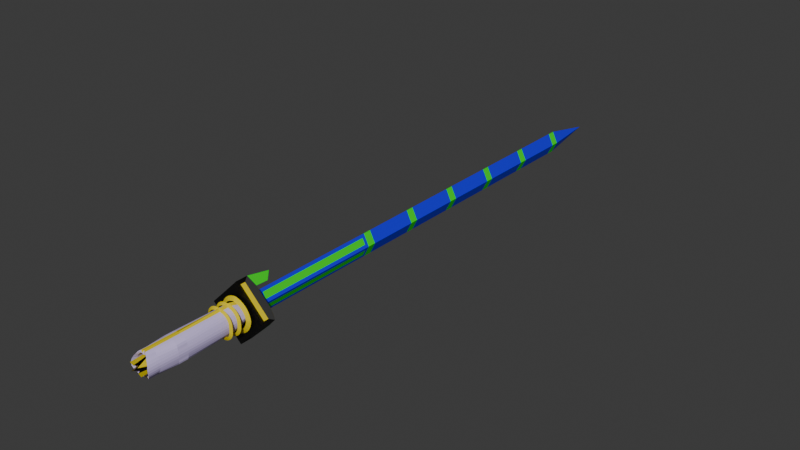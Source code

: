 # Source: lan_sword_v3.blend  (saved by Blender 4.3.34; exported with 4.5.12 LTS)
import bpy
from mathutils import Matrix  # noqa: F401  (used for matrix-valued properties, if any)

bpy.ops.wm.read_factory_settings(use_empty=True)
scene = bpy.context.scene
scene.name = 'c_claidheamohmor'

# ---- collections
col_collection = bpy.data.collections.new('Collection'); scene.collection.children.link(col_collection)
col_lan_sword_v3 = bpy.data.collections.new('lan_sword_v3'); scene.collection.children.link(col_lan_sword_v3)

# ---- materials (node trees are filled in below, after node groups)
mat_painted_wood_01 = bpy.data.materials.new('painted_wood_01')
mat_painted_wood_01.use_transparent_shadow = False
mat_painted_wood_01.diffuse_color = (0.6411, 0.5428, 0.8878, 1.0)
mat_blue = bpy.data.materials.new('blue')
mat_blue.use_transparent_shadow = False
mat_c_frying_pan_gold = bpy.data.materials.new('c_frying_pan_gold')
mat_c_frying_pan_gold.use_transparent_shadow = False
mat_black = bpy.data.materials.new('black')
mat_crystal_ball_glass = bpy.data.materials.new('crystal_ball_glass')
mat_crystal_ball_glass.use_transparent_shadow = False

# ---- material node trees
mat_blue.use_nodes = True; mat_blue.node_tree.nodes.clear()
_N = mat_blue.node_tree.nodes; _L = mat_blue.node_tree.links
n0 = _N.new('ShaderNodeBsdfPrincipled'); n0.name = 'Principled BSDF'; n0.location = (10, 300)
n0.inputs[0].default_value = (0.01191, 0.006285, 0.8001, 1.0)
n1 = _N.new('ShaderNodeOutputMaterial'); n1.name = 'Material Output'; n1.location = (300, 300)
_L.new(n0.outputs[0], n1.inputs[0])
n1.is_active_output = True
mat_c_frying_pan_gold.use_nodes = True; mat_c_frying_pan_gold.node_tree.nodes.clear()
_N = mat_c_frying_pan_gold.node_tree.nodes; _L = mat_c_frying_pan_gold.node_tree.links
n0 = _N.new('ShaderNodeBsdfPrincipled'); n0.name = 'Principled BSDF'; n0.location = (10, 300)
n0.inputs[0].default_value = (0.8004, 0.6354, 0.0, 1.0)
n1 = _N.new('ShaderNodeOutputMaterial'); n1.name = 'Material Output'; n1.location = (300, 300)
_L.new(n0.outputs[0], n1.inputs[0])
n1.is_active_output = True
mat_black.use_nodes = True; mat_black.node_tree.nodes.clear()
_N = mat_black.node_tree.nodes; _L = mat_black.node_tree.links
n0 = _N.new('ShaderNodeBsdfPrincipled'); n0.name = 'Principled BSDF'; n0.location = (10, 300)
n0.inputs[0].default_value = (0.0, 0.0, 0.0, 1.0)
n1 = _N.new('ShaderNodeOutputMaterial'); n1.name = 'Material Output'; n1.location = (300, 300)
_L.new(n0.outputs[0], n1.inputs[0])
n1.is_active_output = True
mat_crystal_ball_glass.use_nodes = True; mat_crystal_ball_glass.node_tree.nodes.clear()
_N = mat_crystal_ball_glass.node_tree.nodes; _L = mat_crystal_ball_glass.node_tree.links
n0 = _N.new('ShaderNodeBsdfPrincipled'); n0.name = 'Principled BSDF'; n0.location = (10, 300)
n0.inputs[0].default_value = (0.00152, 0.8005, 0.002361, 1.0)
n1 = _N.new('ShaderNodeOutputMaterial'); n1.name = 'Material Output'; n1.location = (300, 300)
_L.new(n0.outputs[0], n1.inputs[0])
n1.is_active_output = True

# ---- world
world_world = bpy.data.worlds.new('World'); scene.world = world_world
world_world.use_nodes = True; world_world.node_tree.nodes.clear()
_N = world_world.node_tree.nodes; _L = world_world.node_tree.links
n0 = _N.new('ShaderNodeOutputWorld'); n0.name = 'World Output'; n0.location = (300, 300)
n1 = _N.new('ShaderNodeBackground'); n1.name = 'Background'; n1.location = (10, 300)
n1.inputs[0].default_value = (0.05088, 0.05088, 0.05088, 1.0)
_L.new(n1.outputs[0], n0.inputs[0])
n0.is_active_output = True
world_world.color = (0.05088, 0.05088, 0.05088)
world_world.use_sun_shadow = False
world_world.sun_shadow_jitter_overblur = 0.0

# ---- meshes
me_red = bpy.data.meshes.new('red')
me_red.from_pydata([(0.6681, 57.84, 0.0), (0.0, 57.84, 1.336), (0.0, 56.84, 1.336), (0.0, 2.925, 1.63), (0.0, -2.925, 1.43), (0.279, 2.925, 1.403), (0.279, -2.925, 1.403), (0.4472, 2.925, 1.321), (0.5472, -2.925, 1.321), (0.5945, 2.925, 1.189), (0.7945, -2.925, 1.189), (0.7112, 2.925, 1.011), (1.011, -2.925, 1.011), (0.889, 2.925, 0.7945), (1.089, -2.925, 0.7945), (1.021, 2.925, 0.5472), (1.121, -2.925, 0.5472), (1.103, 2.925, 0.279), (1.173, -2.925, 0.279), (1.13, 2.925, 1.279e-07), (1.2, -2.925, 0.0), (1.13, 3.125, 0.0), (1.103, 3.125, 0.279), (1.021, 3.125, 0.5472), (0.889, 3.125, 0.7945), (0.7112, 3.125, 1.011), (0.5945, 3.125, 1.189), (0.4472, 3.125, 1.321), (0.279, 3.125, 1.403), (0.0, 3.125, 1.63), (0.0, -6.025, 1.43), (0.279, -6.025, 1.403), (0.4472, -6.025, 1.321), (0.5945, -6.025, 1.189), (0.7112, -6.025, 1.011), (0.889, -6.025, 0.7945), (1.021, -6.025, 0.5472), (1.103, -6.025, 0.279), (1.13, -6.025, -1.279e-07), (1.2, -4.025, 0.0), (1.173, -4.025, 0.279), (1.121, -4.025, 0.5472), (1.089, -4.025, 0.7945), (1.011, -4.025, 1.011), (0.7945, -4.025, 1.189), (0.5472, -4.025, 1.321), (0.279, -4.025, 1.403), (0.0, -4.025, 1.43), (0.0, -6.725, 1.43), (0.279, -6.825, 1.403), (0.4472, -6.925, 1.321), (0.5945, -7.025, 1.189), (0.7112, -7.125, 1.011), (0.889, -7.225, 0.7945), (1.021, -7.325, 0.5472), (1.103, -7.425, 0.279), (1.13, -7.425, -1.279e-07), (0.5958, -8.892, 0.4536), (0.3019, -7.825, 0.2825), (0.6917, -7.825, 0.4886), (0.0, -6.025, 0.8474), (0.4608, -6.025, 0.733), (0.5488, -6.025, 0.6905), (0.6257, -6.025, 0.6214), (0.6867, -6.025, 0.5285), (0.7797, -6.025, 0.4152), (0.8487, -6.025, 0.286), (0.8913, -6.025, 0.1458), (0.9056, -6.025, -1.237e-07), (0.0, -7.025, 0.0), (0.1483, -5.925, 1.109), (0.3646, -5.925, 1.087), (0.4951, -5.925, 1.024), (0.6092, -5.925, 0.9217), (0.6996, -5.925, 0.7839), (0.8375, -5.925, 0.6159), (0.94, -5.925, 0.4242), (1.003, -5.925, 0.2163), (1.024, -5.925, 0.0), (0.0, -6.825, 1.03), (0.1483, -6.825, 1.109), (0.3646, -6.825, 1.087), (0.4951, -6.825, 1.024), (0.6092, -6.825, 0.9217), (0.6996, -6.825, 0.7839), (0.8375, -6.825, 0.6159), (0.94, -6.825, 0.4242), (1.003, -6.825, 0.2163), (1.024, -6.825, -1.361e-07), (0.6681, 56.84, 0.0), (0.6681, 49.84, 0.0), (0.0, 49.84, 1.336), (0.0, 50.84, 1.336), (0.6681, 50.84, 0.0), (0.6681, 43.84, 0.0), (0.0, 43.84, 1.336), (0.0, 42.84, 1.336), (0.6681, 42.84, 0.0), (0.6681, 35.84, 0.0), (0.0, 35.84, 1.336), (0.0, 36.84, 1.336), (0.6681, 36.84, 0.0), (0.6681, 29.84, 0.0), (0.0, 29.84, 1.336), (0.0, 28.84, 1.336), (0.6681, 28.84, 0.0), (0.6681, 22.84, 0.0), (0.0, 22.84, 1.336), (0.0, 5.154, 1.254), (2.384e-07, 5.536, 0.0), (-2.384e-07, 4.164, 0.0), (3.445, 4.164, 0.0), (0.0, 4.164, 3.445), (3.445, 5.536, 0.0), (0.0, 5.536, 3.445), (2.986, 4.567, 0.111), (0.111, 5.133, 2.986), (2.986, 5.133, 0.111), (1.13, 4.225, 0.0), (0.111, 4.567, 2.986), (1.103, 4.225, 0.0), (1.021, 4.225, 0.2472), (0.889, 4.225, 0.4945), (0.7112, 4.225, 0.7112), (0.5945, 4.225, 0.889), (0.4472, 4.225, 1.021), (0.279, 4.225, 1.103), (0.0, 4.225, 1.33), (1.975, 3.9, 0.0), (1.541, 3.649, 0.0), (1.541, 4.151, 0.0), (1.934, 3.9, 0.2599), (1.508, 3.649, 0.1752), (1.508, 4.151, 0.1752), (1.813, 3.9, 0.6597), (1.412, 3.649, 0.4935), (1.412, 4.151, 0.4935), (1.616, 3.9, 1.028), (1.255, 3.649, 0.7868), (1.255, 4.151, 0.7868), (1.351, 3.9, 1.351), (1.044, 3.649, 1.044), (1.044, 4.151, 1.044), (1.028, 3.9, 1.616), (0.7868, 3.649, 1.255), (0.7868, 4.151, 1.255), (0.6597, 3.9, 1.813), (0.4935, 3.649, 1.412), (0.4935, 4.151, 1.412), (0.2599, 3.9, 1.934), (0.1752, 3.649, 1.508), (0.1752, 4.151, 1.508), (0.0, 3.9, 1.975), (0.0, 3.649, 1.541), (0.0, 4.151, 1.541), (0.402, 3.082, 1.37), (0.402, 2.718, 1.37), (0.4635, 2.9, 1.679), (0.633, 3.082, 1.3), (0.633, 2.718, 1.3), (0.7537, 2.9, 1.591), (0.846, 3.082, 1.186), (0.846, 2.718, 1.186), (1.021, 2.9, 1.448), (1.033, 3.082, 1.033), (1.033, 2.718, 1.033), (1.255, 2.9, 1.255), (1.186, 3.082, 0.846), (1.186, 2.718, 0.846), (1.448, 2.9, 1.021), (1.3, 3.082, 0.633), (1.3, 2.718, 0.633), (1.591, 2.9, 0.7537), (1.37, 3.082, 0.402), (1.37, 2.718, 0.402), (1.679, 2.9, 0.4635), (1.393, 3.082, 0.0), (1.393, 2.718, 0.0), (1.709, 2.9, 0.0), (0.0, 1.9, 1.669), (0.0, 1.731, 1.376), (0.0, 2.069, 1.376), (1.669, 1.9, 0.0), (1.376, 1.731, 0.0), (1.376, 2.069, 0.0), (1.641, 1.9, 0.5132), (1.354, 1.731, 0.4561), (1.354, 2.069, 0.4561), (1.56, 1.9, 0.7826), (1.289, 1.731, 0.6706), (1.289, 2.069, 0.6706), (1.427, 1.9, 1.031), (1.184, 1.731, 0.8682), (1.184, 2.069, 0.8682), (1.248, 1.9, 1.248), (1.041, 1.731, 1.041), (1.041, 2.069, 1.041), (1.031, 1.9, 1.427), (0.8682, 1.731, 1.184), (0.8682, 2.069, 1.184), (0.7826, 1.9, 1.56), (0.6706, 1.731, 1.289), (0.6706, 2.069, 1.289), (0.5132, 1.9, 1.641), (0.4561, 1.731, 1.354), (0.4561, 2.069, 1.354), (0.0, 3.082, 1.393), (0.0, 2.718, 1.393), (0.0, 2.9, 1.709), (1.722, 5.836, 0.0), (0.0, 5.836, 1.722), (1.722, 5.836, 1.722), (2.583, 6.136, 0.0), (0.0, 6.136, 2.583), (2.583, 5.836, 0.8611), (0.8611, 5.536, 0.0), (1.788e-07, 5.536, 0.8611), (0.8611, 5.836, 2.583), (0.8611, 5.836, 0.8611), (0.8611, 5.836, 0.0), (0.0, 5.336, 1.722), (0.8611, 5.336, 0.8611), (0.8611, 5.336, 0.0), (0.0, 5.336, 1.336), (0.6681, 5.336, 0.0), (0.0, 6.836, 1.336), (0.6681, 6.836, 0.0), (0.0, 21.84, 1.336), (0.6681, 21.84, 0.0), (0.0, 64.34, 0.0), (0.0, -6.025, 0.0), (0.1592, 7.194, 1.016), (0.5071, 7.194, 0.3197), (0.1592, 21.48, 1.016), (0.5071, 21.48, 0.3197), (0.0, 8.292, 2.861), (0.0, 7.578, 2.098), (0.7898, 7.337, 2.453)], [(110, 109), (215, 209), (216, 210), (109, 215), (109, 216), (217, 214), (230, 69), (68, 230), (60, 230)], [(102, 98, 99, 103), (98, 101, 100, 99), (89, 0, 1, 2), (94, 90, 91, 95), (105, 102, 103, 104), (3, 4, 6, 5), (5, 6, 8, 7), (7, 8, 10, 9), (9, 10, 12, 11), (11, 12, 14, 13), (13, 14, 16, 15), (15, 16, 18, 17), (17, 18, 20, 19), (28, 27, 125, 126), (13, 15, 23, 24), (11, 13, 24, 25), (7, 9, 26, 27), (15, 17, 22, 23), (9, 11, 25, 26), (5, 7, 27, 28), (44, 45, 32, 33), (17, 19, 21, 22), (43, 44, 33, 34), (40, 41, 36, 37), (39, 40, 37, 38), (41, 42, 35, 36), (46, 47, 30, 31), (45, 46, 31, 32), (42, 43, 34, 35), (14, 12, 43, 42), (18, 16, 41, 40), (8, 6, 46, 45), (12, 10, 44, 43), (16, 14, 42, 41), (6, 4, 47, 46), (20, 18, 40, 39), (10, 8, 45, 44), (37, 36, 54, 55), (36, 35, 53, 54), (34, 33, 51, 52), (31, 30, 48, 49), (32, 31, 49, 50), (33, 32, 50, 51), (35, 34, 52, 53), (38, 37, 55, 56), (66, 65, 59), (61, 60, 58, 59), (67, 66, 59), (68, 67, 59, 58), (62, 61, 59), (64, 63, 59), (36, 66, 67, 37), (35, 65, 66, 36), (33, 63, 64, 34), (30, 60, 61, 31), (31, 61, 62, 32), (32, 62, 63, 33), (34, 64, 65, 35), (37, 67, 68, 38), (65, 64, 59), (62, 63, 73, 72), (61, 62, 72, 71), (67, 68, 78, 77), (63, 64, 74, 73), (60, 61, 71, 70), (65, 66, 76, 75), (64, 65, 75, 74), (66, 67, 77, 76), (72, 73, 83, 82), (71, 72, 82, 81), (77, 78, 88, 87), (73, 74, 84, 83), (70, 71, 81, 80), (75, 76, 86, 85), (74, 75, 85, 84), (76, 77, 87, 86), (63, 62, 59), (49, 48, 80), (79, 80, 48), (80, 81, 49), (49, 81, 50), (81, 82, 50), (50, 82, 51), (82, 83, 51), (51, 83, 52), (83, 84, 52), (52, 84, 53), (84, 85, 53), (53, 85, 54), (85, 86, 54), (54, 86, 55), (86, 87, 55), (55, 87, 88, 56), (106, 105, 104, 107), (97, 94, 95, 96), (93, 89, 2, 92), (101, 97, 96, 100), (228, 106, 107, 227), (90, 93, 92, 91), (3, 5, 28, 29), (117, 116, 119, 115), (116, 117, 113, 214, 211, 217, 114), (117, 115, 111, 113), (119, 116, 114, 112), (115, 119, 112, 111), (110, 111, 112), (24, 23, 121, 122), (25, 24, 122, 123), (26, 25, 123, 124), (23, 22, 120, 121), (27, 26, 124, 125), (22, 21, 118, 120), (29, 28, 126, 127), (128, 131, 132, 129), (129, 132, 133, 130), (130, 133, 131, 128), (131, 134, 135, 132), (132, 135, 136, 133), (133, 136, 134, 131), (134, 137, 138, 135), (135, 138, 139, 136), (136, 139, 137, 134), (137, 140, 141, 138), (138, 141, 142, 139), (139, 142, 140, 137), (140, 143, 144, 141), (141, 144, 145, 142), (142, 145, 143, 140), (143, 146, 147, 144), (144, 147, 148, 145), (145, 148, 146, 143), (146, 149, 150, 147), (147, 150, 151, 148), (148, 151, 149, 146), (149, 152, 153, 150), (150, 153, 154, 151), (151, 154, 152, 149), (156, 207, 206, 155), (159, 156, 155, 158), (155, 206, 208, 157), (157, 208, 207, 156), (160, 157, 156, 159), (158, 155, 157, 160), (161, 158, 160, 163), (163, 160, 159, 162), (162, 159, 158, 161), (164, 161, 163, 166), (166, 163, 162, 165), (165, 162, 161, 164), (167, 164, 166, 169), (169, 166, 165, 168), (168, 165, 164, 167), (170, 167, 169, 172), (172, 169, 168, 171), (171, 168, 167, 170), (173, 170, 172, 175), (175, 172, 171, 174), (174, 171, 170, 173), (176, 173, 175, 178), (178, 175, 174, 177), (177, 174, 173, 176), (183, 186, 187, 184), (184, 187, 185, 182), (182, 185, 186, 183), (186, 189, 190, 187), (187, 190, 188, 185), (185, 188, 189, 186), (189, 192, 193, 190), (190, 193, 191, 188), (188, 191, 192, 189), (192, 195, 196, 193), (193, 196, 194, 191), (191, 194, 195, 192), (195, 198, 199, 196), (196, 199, 197, 194), (194, 197, 198, 195), (198, 201, 202, 199), (199, 202, 200, 197), (197, 200, 201, 198), (202, 205, 203, 200), (203, 179, 180, 204), (200, 203, 204, 201), (205, 181, 179, 203), (204, 180, 181, 205), (201, 204, 205, 202), (113, 212, 209, 214), (214, 209, 218, 210, 217, 211), (114, 217, 210, 213), (213, 217, 211, 214, 212), (218, 209, 219), (218, 219, 222, 221), (210, 218, 221, 220), (220, 221, 222), (109, 220, 222), (222, 220, 223, 224), (224, 226, 225, 223), (232, 234, 233, 231), (0, 229, 1), (68, 58, 60, 69), (70, 80, 79, 60), (231, 225, 226, 232), (234, 228, 227, 233), (233, 227, 225, 231), (232, 226, 228, 234), (217, 213, 236, 237), (217, 237, 235, 114), (236, 235, 237), (217, 213, 114)])
me_red.polygons.foreach_set('material_index', [1, 4, 4, 1, 4, 2, 0, 0, 0, 0, 0, 0, 0, 0, 0, 0, 0, 0, 0, 0, 0, 0, 0, 0, 0, 0, 2, 0, 0, 0, 0, 0, 0, 0, 2, 0, 0, 0, 0, 0, 2, 0, 0, 0, 0, 2, 2, 2, 2, 2, 2, 2, 2, 2, 2, 2, 2, 2, 2, 2, 0, 0, 0, 0, 0, 0, 0, 0, 0, 0, 0, 0, 0, 0, 0, 0, 2, 2, 0, 0, 0, 0, 0, 0, 0, 0, 0, 0, 0, 0, 0, 0, 0, 1, 4, 1, 1, 4, 4, 2, 2, 3, 3, 3, 3, 3, 0, 0, 0, 0, 0, 0, 2, 2, 2, 2, 2, 2, 2, 2, 2, 2, 2, 2, 2, 2, 2, 2, 2, 2, 2, 2, 2, 2, 2, 2, 2, 2, 2, 2, 2, 2, 2, 2, 2, 2, 2, 2, 2, 2, 2, 2, 2, 2, 2, 2, 2, 2, 2, 2, 2, 2, 2, 2, 2, 2, 2, 2, 2, 2, 2, 2, 2, 2, 2, 2, 2, 2, 2, 2, 2, 2, 2, 2, 2, 2, 2, 2, 3, 0, 0, 2, 2, 0, 2, 1, 4, 1, 3, 3, 1, 1, 1, 1, 4, 4, 4, 2])
_uv = me_red.uv_layers.new(name='Float2')
_uv.uv.foreach_set('vector', [0.0, 0.0, 0.0, 0.0, 0.0, 0.0, 0.0, 0.0, 0.0, 0.0, 0.0, 0.0, 0.0, 0.0, 0.0, 0.0, 0.0, 0.0, 0.0, 0.0, 0.0, 0.0, 0.0, 0.0, 0.0, 0.0, 0.0, 0.0, 0.0, 0.0, 0.0, 0.0, 0.0, 0.0, 0.0, 0.0, 0.0, 0.0, 0.0, 0.0, 0.0, 0.0, 0.0, 0.0, 0.0, 0.0, 0.0, 0.0, 0.2977, 0.5397, 0.2977, 0.5397, 0.2977, 0.5397, 0.2977, 0.5397, 0.2977, 0.5397, 0.2977, 0.5397, 0.2977, 0.5397, 0.2977, 0.5397, 0.2977, 0.5397, 0.2977, 0.5397, 0.2977, 0.5397, 0.2977, 0.5397, 0.2977, 0.5397, 0.2977, 0.5397, 0.2977, 0.5397, 0.2977, 0.5397, 0.2977, 0.5397, 0.2977, 0.5397, 0.2977, 0.5397, 0.2977, 0.5397, 0.2977, 0.5397, 0.2977, 0.5397, 0.2977, 0.5397, 0.2977, 0.5397, 0.2977, 0.5397, 0.2977, 0.5397, 0.2977, 0.5397, 0.2977, 0.5397, 0.2977, 0.5397, 0.2977, 0.5397, 0.2977, 0.5397, 0.2977, 0.5397, 0.2977, 0.5397, 0.2977, 0.5397, 0.2977, 0.5397, 0.2977, 0.5397, 0.2977, 0.5397, 0.2977, 0.5397, 0.2977, 0.5397, 0.2977, 0.5397, 0.2977, 0.5397, 0.2977, 0.5397, 0.2977, 0.5397, 0.2977, 0.5397, 0.2977, 0.5397, 0.2977, 0.5397, 0.2977, 0.5397, 0.2977, 0.5397, 0.2977, 0.5397, 0.2977, 0.5397, 0.2977, 0.5397, 0.2977, 0.5397, 0.2977, 0.5397, 0.2977, 0.5397, 0.2977, 0.5397, 0.2977, 0.5397, 0.2977, 0.5397, 0.2977, 0.5397, 0.2977, 0.5397, 0.2977, 0.5397, 0.2977, 0.5397, 0.2977, 0.5397, 0.2977, 0.5397, 0.2977, 0.5397, 0.2977, 0.5397, 0.2977, 0.5397, 0.2977, 0.5397, 0.2977, 0.5397, 0.2977, 0.5397, 0.2977, 0.5397, 0.2977, 0.5397, 0.2977, 0.5397, 0.2977, 0.5397, 0.2977, 0.5397, 0.2977, 0.5397, 0.2977, 0.5397, 0.2977, 0.5397, 0.2977, 0.5397, 0.2977, 0.5397, 0.2977, 0.5397, 0.0, 0.0, 0.0, 0.0, 0.0, 0.0, 0.0, 0.0, 0.2977, 0.5397, 0.2977, 0.5397, 0.2977, 0.5397, 0.2977, 0.5397, 0.2977, 0.5397, 0.2977, 0.5397, 0.2977, 0.5397, 0.2977, 0.5397, 0.2977, 0.5397, 0.2977, 0.5397, 0.2977, 0.5397, 0.2977, 0.5397, 0.2977, 0.5397, 0.2977, 0.5397, 0.2977, 0.5397, 0.2977, 0.5397, 0.2977, 0.5397, 0.2977, 0.5397, 0.2977, 0.5397, 0.2977, 0.5397, 0.2977, 0.5397, 0.2977, 0.5397, 0.2977, 0.5397, 0.2977, 0.5397, 0.2977, 0.5397, 0.2977, 0.5397, 0.2977, 0.5397, 0.2977, 0.5397, 0.0, 0.0, 0.0, 0.0, 0.0, 0.0, 0.0, 0.0, 0.2977, 0.5397, 0.2977, 0.5397, 0.2977, 0.5397, 0.2977, 0.5397, 0.2977, 0.5397, 0.2977, 0.5397, 0.2977, 0.5397, 0.2977, 0.5397, 0.2977, 0.5397, 0.2977, 0.5397, 0.2977, 0.5397, 0.2977, 0.5397, 0.2977, 0.5397, 0.2977, 0.5397, 0.2977, 0.5397, 0.2977, 0.5397, 0.2977, 0.5397, 0.2977, 0.5397, 0.2977, 0.5397, 0.2977, 0.5397, 0.0, 0.0, 0.0, 0.0, 0.0, 0.0, 0.0, 0.0, 0.2977, 0.5397, 0.2977, 0.5397, 0.2977, 0.5397, 0.2977, 0.5397, 0.2977, 0.5397, 0.2977, 0.5397, 0.2977, 0.5397, 0.2977, 0.5397, 0.2977, 0.5397, 0.2977, 0.5397, 0.2977, 0.5397, 0.2977, 0.5397, 0.2977, 0.5397, 0.2977, 0.5397, 0.2977, 0.5397, 0.2977, 0.5397, 0.0, 0.0, 0.0, 0.0, 0.0, 0.0, 0.0, 0.0, 0.0, 0.0, 0.0, 0.0, 0.0, 0.0, 0.0, 0.0, 0.0, 0.0, 0.0, 0.0, 0.0, 0.0, 0.0, 0.0, 0.0, 0.0, 0.0, 0.0, 0.0, 0.0, 0.0, 0.0, 0.0, 0.0, 0.0, 0.0, 0.0, 0.0, 0.0, 0.0, 0.0, 0.0, 0.0, 0.0, 0.0, 0.0, 0.0, 0.0, 0.0, 0.0, 0.0, 0.0, 0.0, 0.0, 0.0, 0.0, 0.0, 0.0, 0.0, 0.0, 0.0, 0.0, 0.0, 0.0, 0.0, 0.0, 0.0, 0.0, 0.0, 0.0, 0.0, 0.0, 0.0, 0.0, 0.0, 0.0, 0.0, 0.0, 0.0, 0.0, 0.0, 0.0, 0.0, 0.0, 0.0, 0.0, 0.0, 0.0, 0.0, 0.0, 0.0, 0.0, 0.0, 0.0, 0.0, 0.0, 0.0, 0.0, 0.0, 0.0, 0.0, 0.0, 0.0, 0.0, 0.0, 0.0, 0.0, 0.0, 0.0, 0.0, 0.2977, 0.5397, 0.2977, 0.5397, 0.2977, 0.5397, 0.2977, 0.5397, 0.2977, 0.5397, 0.2977, 0.5397, 0.2977, 0.5397, 0.2977, 0.5397, 0.2977, 0.5397, 0.2977, 0.5397, 0.2977, 0.5397, 0.2977, 0.5397, 0.2977, 0.5397, 0.2977, 0.5397, 0.2977, 0.5397, 0.2977, 0.5397, 0.2977, 0.5397, 0.2977, 0.5397, 0.2977, 0.5397, 0.2977, 0.5397, 0.2977, 0.5397, 0.2977, 0.5397, 0.2977, 0.5397, 0.2977, 0.5397, 0.2977, 0.5397, 0.2977, 0.5397, 0.2977, 0.5397, 0.2977, 0.5397, 0.2977, 0.5397, 0.2977, 0.5397, 0.2977, 0.5397, 0.2977, 0.5397, 0.2977, 0.5397, 0.2977, 0.5397, 0.2977, 0.5397, 0.2977, 0.5397, 0.2977, 0.5397, 0.2977, 0.5397, 0.2977, 0.5397, 0.2977, 0.5397, 0.2977, 0.5397, 0.2977, 0.5397, 0.2977, 0.5397, 0.2977, 0.5397, 0.2977, 0.5397, 0.2977, 0.5397, 0.2977, 0.5397, 0.2977, 0.5397, 0.2977, 0.5397, 0.2977, 0.5397, 0.2977, 0.5397, 0.2977, 0.5397, 0.2977, 0.5397, 0.2977, 0.5397, 0.2977, 0.5397, 0.2977, 0.5397, 0.2977, 0.5397, 0.2977, 0.5397, 0.2977, 0.5397, 0.2977, 0.5397, 0.2977, 0.5397, 0.2977, 0.5397, 0.2977, 0.5397, 0.2977, 0.5397, 0.0, 0.0, 0.0, 0.0, 0.0, 0.0, 0.0, 0.0, 0.0, 0.0, 0.0, 0.0, 0.2977, 0.5397, 0.2977, 0.5397, 0.2977, 0.5397, 0.2977, 0.5397, 0.2977, 0.5397, 0.2977, 0.5397, 0.2977, 0.5397, 0.2977, 0.5397, 0.2977, 0.5397, 0.2977, 0.5397, 0.2977, 0.5397, 0.2977, 0.5397, 0.2977, 0.5397, 0.2977, 0.5397, 0.2977, 0.5397, 0.2977, 0.5397, 0.2977, 0.5397, 0.2977, 0.5397, 0.2977, 0.5397, 0.2977, 0.5397, 0.2977, 0.5397, 0.2977, 0.5397, 0.2977, 0.5397, 0.2977, 0.5397, 0.2977, 0.5397, 0.2977, 0.5397, 0.2977, 0.5397, 0.2977, 0.5397, 0.2977, 0.5397, 0.2977, 0.5397, 0.2977, 0.5397, 0.2977, 0.5397, 0.2977, 0.5397, 0.2977, 0.5397, 0.2977, 0.5397, 0.2977, 0.5397, 0.2977, 0.5397, 0.2977, 0.5397, 0.2977, 0.5397, 0.2977, 0.5397, 0.2977, 0.5397, 0.2977, 0.5397, 0.2977, 0.5397, 0.2977, 0.5397, 0.2977, 0.5397, 0.2977, 0.5397, 0.0, 0.0, 0.0, 0.0, 0.0, 0.0, 0.0, 0.0, 0.0, 0.0, 0.0, 0.0, 0.0, 0.0, 0.0, 0.0, 0.0, 0.0, 0.0, 0.0, 0.0, 0.0, 0.0, 0.0, 0.0, 0.0, 0.0, 0.0, 0.0, 0.0, 0.0, 0.0, 0.0, 0.0, 0.0, 0.0, 0.0, 0.0, 0.0, 0.0, 0.0, 0.0, 0.0, 0.0, 0.0, 0.0, 0.0, 0.0, 0.0, 0.0, 0.0, 0.0, 0.0, 0.0, 0.0, 0.0, 0.0, 0.0, 0.0, 0.0, 0.0, 0.0, 0.0, 0.0, 0.895, -0.01659, 0.5356, -0.01659, 0.5, -0.06696, 0.6076, -0.09428, 0.7153, -0.09428, 0.8229, -0.09428, 0.9306, -0.06696, 0.5356, -0.01659, 0.5356, 0.05409, 0.5, 0.1045, 0.5, -0.06696, 0.895, 0.05409, 0.895, -0.01659, 0.9306, -0.06696, 0.9306, 0.1045, 0.5356, 0.05409, 0.895, 0.05409, 0.9306, 0.1045, 0.5, 0.1045, 0.0, 0.0, 0.5, 0.1045, 0.9306, 0.1045, 0.2977, 0.5397, 0.2977, 0.5397, 0.2977, 0.5397, 0.2977, 0.5397, 0.2977, 0.5397, 0.2977, 0.5397, 0.2977, 0.5397, 0.2977, 0.5397, 0.2977, 0.5397, 0.2977, 0.5397, 0.2977, 0.5397, 0.2977, 0.5397, 0.2977, 0.5397, 0.2977, 0.5397, 0.2977, 0.5397, 0.2977, 0.5397, 0.2977, 0.5397, 0.2977, 0.5397, 0.2977, 0.5397, 0.2977, 0.5397, 0.2977, 0.5397, 0.2977, 0.5397, 0.2977, 0.5397, 0.2977, 0.5397, 0.0, 0.0, 0.0, 0.0, 0.0, 0.0, 0.0, 0.0, 0.0, 0.0, 0.0, 0.0, 0.0, 0.0, 0.0, 0.0, 0.0, 0.0, 0.0, 0.0, 0.0, 0.0, 0.0, 0.0, 0.0, 0.0, 0.0, 0.0, 0.0, 0.0, 0.0, 0.0, 0.0, 0.0, 0.0, 0.0, 0.0, 0.0, 0.0, 0.0, 0.0, 0.0, 0.0, 0.0, 0.0, 0.0, 0.0, 0.0, 0.0, 0.0, 0.0, 0.0, 0.0, 0.0, 0.0, 0.0, 0.0, 0.0, 0.0, 0.0, 0.0, 0.0, 0.0, 0.0, 0.0, 0.0, 0.0, 0.0, 0.0, 0.0, 0.0, 0.0, 0.0, 0.0, 0.0, 0.0, 0.0, 0.0, 0.0, 0.0, 0.0, 0.0, 0.0, 0.0, 0.0, 0.0, 0.0, 0.0, 0.0, 0.0, 0.0, 0.0, 0.0, 0.0, 0.0, 0.0, 0.0, 0.0, 0.0, 0.0, 0.0, 0.0, 0.0, 0.0, 0.0, 0.0, 0.0, 0.0, 0.0, 0.0, 0.0, 0.0, 0.0, 0.0, 0.0, 0.0, 0.0, 0.0, 0.0, 0.0, 0.0, 0.0, 0.0, 0.0, 0.0, 0.0, 0.0, 0.0, 0.0, 0.0, 0.0, 0.0, 0.0, 0.0, 0.0, 0.0, 0.0, 0.0, 0.0, 0.0, 0.0, 0.0, 0.0, 0.0, 0.0, 0.0, 0.0, 0.0, 0.0, 0.0, 0.0, 0.0, 0.0, 0.0, 0.0, 0.0, 0.0, 0.0, 0.0, 0.0, 0.0, 0.0, 0.0, 0.0, 0.0, 0.0, 0.0, 0.0, 0.0, 0.0, 0.0, 0.0, 0.0, 0.0, 0.0, 0.0, 0.0, 0.0, 0.0, 0.0, 0.0, 0.0, 0.0, 0.0, 0.0, 0.0, 0.0, 0.0, 0.0, 0.0, 0.0, 0.0, 0.0, 0.0, 0.0, 0.0, 0.0, 0.0, 0.0, 0.0, 0.0, 0.0, 0.0, 0.0, 0.0, 0.0, 0.0, 0.0, 0.0, 0.0, 0.0, 0.0, 0.0, 0.0, 0.0, 0.0, 0.0, 0.0, 0.0, 0.0, 0.0, 0.0, 0.0, 0.0, 0.0, 0.0, 0.0, 0.0, 0.0, 0.0, 0.0, 0.0, 0.0, 0.0, 0.0, 0.0, 0.0, 0.0, 0.0, 0.0, 0.0, 0.0, 0.0, 0.0, 0.0, 0.0, 0.0, 0.0, 0.0, 0.0, 0.0, 0.0, 0.0, 0.0, 0.0, 0.0, 0.0, 0.0, 0.0, 0.0, 0.0, 0.0, 0.0, 0.0, 0.0, 0.0, 0.0, 0.0, 0.0, 0.0, 0.0, 0.0, 0.0, 0.0, 0.0, 0.0, 0.0, 0.0, 0.0, 0.0, 0.0, 0.0, 0.0, 0.0, 0.0, 0.0, 0.0, 0.0, 0.0, 0.0, 0.0, 0.0, 0.0, 0.0, 0.0, 0.0, 0.0, 0.0, 0.0, 0.0, 0.0, 0.0, 0.0, 0.0, 0.0, 0.0, 0.0, 0.0, 0.0, 0.0, 0.0, 0.0, 0.0, 0.0, 0.0, 0.0, 0.0, 0.0, 0.0, 0.0, 0.0, 0.0, 0.0, 0.0, 0.0, 0.0, 0.0, 0.0, 0.0, 0.0, 0.0, 0.0, 0.0, 0.0, 0.0, 0.0, 0.0, 0.0, 0.0, 0.0, 0.0, 0.0, 0.0, 0.0, 0.0, 0.0, 0.0, 0.0, 0.0, 0.0, 0.0, 0.0, 0.0, 0.0, 0.0, 0.0, 0.0, 0.0, 0.0, 0.0, 0.0, 0.0, 0.0, 0.0, 0.0, 0.0, 0.0, 0.0, 0.0, 0.0, 0.0, 0.0, 0.0, 0.0, 0.0, 0.0, 0.0, 0.0, 0.0, 0.0, 0.0, 0.0, 0.0, 0.0, 0.0, 0.0, 0.0, 0.0, 0.0, 0.0, 0.0, 0.0, 0.0, 0.0, 0.0, 0.0, 0.0, 0.0, 0.0, 0.0, 0.0, 0.0, 0.0, 0.0, 0.0, 0.0, 0.0, 0.0, 0.0, 0.0, 0.0, 0.0, 0.0, 0.0, 0.0, 0.0, 0.0, 0.0, 0.0, 0.0, 0.0, 0.0, 0.0, 0.0, 0.0, 0.0, 0.0, 0.0, 0.0, 0.0, 0.0, 0.0, 0.0, 0.0, 0.0, 0.0, 0.0, 0.0, 0.0, 0.0, 0.0, 0.0, 0.0, 0.0, 0.0, 0.0, 0.0, 0.0, 0.0, 0.0, 0.0, 0.0, 0.0, 0.0, 0.0, 0.0, 0.0, 0.0, 0.0, 0.0, 0.0, 0.0, 0.0, 0.0, 0.0, 0.0, 0.0, 0.0, 0.0, 0.0, 0.0, 0.0, 0.0, 0.0, 0.0, 0.0, 0.0, 0.0, 0.0, 0.0, 0.0, 0.0, 0.0, 0.0, 0.0, 0.0, 0.0, 0.0, 0.0, 0.0, 0.0, 0.0, 0.0, 0.0, 0.0, 0.0, 0.0, 0.0, 0.0, 0.0, 0.0, 0.0, 0.0, 0.0, 0.0, 0.0, 0.0, 0.0, 0.0, 0.0, 0.0, 0.0, 0.0, 0.0, 0.0, 0.0, 0.0, 0.0, 0.0, 0.0, 0.0, 0.0, 0.0, 0.0, 0.0, 0.0, 0.0, 0.0, 0.0, 0.0, 0.0, 0.0, 0.0, 0.0, 0.0, 0.0, 0.0, 0.0, 0.0, 0.0, 0.0, 0.0, 0.0, 0.0, 0.0, 0.0, 0.0, 0.0, 0.0, 0.0, 0.0, 0.0, 0.0, 0.0, 0.0, 0.0, 0.0, 0.0, 0.0, 0.0, 0.0, 0.0, 0.0, 0.0, 0.0, 0.0, 0.0, 0.0, 0.0, 0.0, 0.0, 0.0, 0.0, 0.0, 0.0, 0.0, 0.0, 0.0, 0.0, 0.0, 0.0, 0.0, 0.0, 0.0, 0.0, 0.0, 0.0, 0.0, 0.0, 0.0, 0.0, 0.0, 0.0, 0.0, 0.0, 0.0, 0.0, 0.0, 0.0, 0.0, 0.0, 0.0, 0.0, 0.0, 0.0, 0.0, 0.0, 0.0, 0.0, 0.0, 0.0, 0.0, -0.1532, 0.01308, 0.6591, -0.05388, 0.5756, -0.05388, 0.492, -0.05388, -0.1262, 0.01308, 0.2977, 0.5397, 0.2977, 0.5397, 0.2977, 0.5397, 0.2977, 0.5397, 0.2977, 0.5397, 0.2977, 0.5397, 0.2977, 0.5397, 0.0, 0.0, 0.0, 0.0, 0.0, 0.0, 0.0, 0.0, 0.0, 0.0, 0.0, 0.0, 0.0, 0.0, 0.2977, 0.5397, 0.2977, 0.5397, 0.2977, 0.5397, 0.0, 0.0, 0.0, 0.0, 0.0, 0.0, 0.0, 0.0, 0.0, 0.0, 0.0, 0.0, 0.0, 0.0, 0.0, 0.0, 0.0, 0.0, 0.0, 0.0, 0.0, 0.0, 0.0, 0.0, 0.0, 0.0, 0.0, 0.0, 0.0, 0.0, 0.7557, 1.255, 0.7557, 1.255, 0.9936, 1.251, 0.0, 0.0, 0.98, 1.258, 0.98, 1.258, 0.0, 0.0, 0.9936, 1.251, 0.0, 0.0, 0.0, 0.0, 0.0, 0.0, 0.0, 0.0, 0.0, 0.0, 0.0, 0.0, 0.0, 0.0, 0.0, 0.0, 0.0, 0.0, 0.0, 0.0, 0.0, 0.0, 0.0, 0.0, 0.0, 0.0, 0.0, 0.0, 0.0, 0.0, 0.0, 0.0, 0.6591, -0.05388, -0.1532, 0.01308, -0.8851, 0.07716, -0.1556, 0.01439, 0.8229, -0.09428, 0.8192, -0.24, 0.8938, -0.3353, 0.9306, -0.06696, -1.666, 0.2078, -0.9381, 0.0733, -0.482, 0.06504, 0.0, 0.0, 0.0, 0.0, 0.0, 0.0])
me_red.materials.append(mat_painted_wood_01)
me_red.materials.append(mat_blue)
me_red.materials.append(mat_c_frying_pan_gold)
me_red.materials.append(mat_black)
me_red.materials.append(mat_crystal_ball_glass)
me_red.use_mirror_z = True
me_red.update()
me_red.normals_split_custom_set([tuple(v) for v in zip(*[iter([0.8944, 0.0, 0.4472, 0.8944, 0.0, 0.4472, 0.8944, 0.0, 0.4472, 0.8944, 0.0, 0.4472, 0.8944, 0.0, 0.4472, 0.8944, 0.0, 0.4472, 0.8944, 0.0, 0.4472, 0.8944, 0.0, 0.4472, 0.8944, 0.0, 0.4472, 0.8944, 0.0, 0.4472, 0.8944, 0.0, 0.4472, 0.8944, 0.0, 0.4472, 0.8944, 0.0, 0.4472, 0.8944, 0.0, 0.4472, 0.8944, 0.0, 0.4472, 0.8944, 0.0, 0.4472, 0.8944, 0.0, 0.4472, 0.8944, 0.0, 0.4472, 0.8944, 0.0, 0.4472, 0.8944, 0.0, 0.4472, 0.4156, -0.01555, 0.9094, 0.4156, -0.01555, 0.9094, 0.4156, -0.01555, 0.9094, 0.4156, -0.01555, 0.9094, 0.3493, 0.002986, 0.937, 0.3493, 0.002986, 0.937, 0.3493, 0.002986, 0.937, 0.3493, 0.002986, 0.937, 0.5566, 0.01427, 0.8307, 0.5566, 0.01427, 0.8307, 0.5566, 0.01427, 0.8307, 0.5566, 0.01427, 0.8307, 0.7292, 0.03116, 0.6836, 0.7292, 0.03116, 0.6836, 0.7292, 0.03116, 0.6836, 0.7292, 0.03116, 0.6836, 0.8607, 0.03678, 0.5078, 0.8607, 0.03678, 0.5078, 0.8607, 0.03678, 0.5078, 0.8607, 0.03678, 0.5078, 0.9487, 0.02433, 0.3152, 0.9487, 0.02433, 0.3152, 0.9487, 0.02433, 0.3152, 0.9487, 0.02433, 0.3152, 0.9706, 0.0141, 0.2402, 0.9706, 0.0141, 0.2402, 0.9706, 0.0141, 0.2402, 0.9706, 0.0141, 0.2402, 0.9951, 0.01191, 0.09801, 0.9951, 0.01191, 0.09801, 0.9951, 0.01191, 0.09801, 0.9951, 0.01191, 0.09801, 0.4228, 0.2384, 0.8743, 0.4228, 0.2384, 0.8743, 0.4228, 0.2384, 0.8743, 0.4228, 0.2384, 0.8743, 0.8819, 0.0, 0.4714, 0.8819, 0.0, 0.4714, 0.8819, 0.0, 0.4714, 0.8819, 0.0, 0.4714, 0.773, 0.0, 0.6344, 0.773, 0.0, 0.6344, 0.773, 0.0, 0.6344, 0.773, 0.0, 0.6344, 0.668, 0.0, 0.7442, 0.668, 0.0, 0.7442, 0.668, 0.0, 0.7442, 0.668, 0.0, 0.7442, 0.9569, 0.0, 0.2903, 0.9569, 0.0, 0.2903, 0.9569, 0.0, 0.2903, 0.9569, 0.0, 0.2903, 0.8361, 0.0, 0.5486, 0.8361, 0.0, 0.5486, 0.8361, 0.0, 0.5486, 0.8361, 0.0, 0.5486, 0.4354, 0.0, 0.9002, 0.4354, 0.0, 0.9002, 0.4354, 0.0, 0.9002, 0.4354, 0.0, 0.9002, 0.5561, -0.04171, 0.83, 0.5561, -0.04171, 0.83, 0.5561, -0.04171, 0.83, 0.5561, -0.04171, 0.83, 0.9952, 5.316e-07, 0.09802, 0.9952, 5.316e-07, 0.09802, 0.9952, 5.316e-07, 0.09802, 0.9952, 5.316e-07, 0.09802, 0.7266, -0.09082, 0.6811, 0.7266, -0.09082, 0.6811, 0.7266, -0.09082, 0.6811, 0.7266, -0.09082, 0.6811, 0.9699, -0.04122, 0.24, 0.9699, -0.04122, 0.24, 0.9699, -0.04122, 0.24, 0.9699, -0.04122, 0.24, 0.9946, -0.03481, 0.09796, 0.9946, -0.03481, 0.09796, 0.9946, -0.03481, 0.09796, 0.9946, -0.03481, 0.09796, 0.9466, -0.07099, 0.3145, 0.9466, -0.07099, 0.3145, 0.9466, -0.07099, 0.3145, 0.9466, -0.07099, 0.3145, 0.09802, 0.0, 0.9952, 0.09802, 0.0, 0.9952, 0.09802, 0.0, 0.9952, 0.09802, 0.0, 0.9952, 0.3493, -0.008733, 0.937, 0.3493, -0.008733, 0.937, 0.3493, -0.008733, 0.937, 0.3493, -0.008733, 0.937, 0.8563, -0.107, 0.5052, 0.8563, -0.107, 0.5052, 0.8563, -0.107, 0.5052, 0.8563, -0.107, 0.5052, 0.9411, 0.0, 0.3381, 0.9411, 0.0, 0.3381, 0.9411, 0.0, 0.3381, 0.9411, 0.0, 0.3381, 0.9822, 0.0, 0.1881, 0.9822, 0.0, 0.1881, 0.9822, 0.0, 0.1881, 0.9822, 0.0, 0.1881, 0.2903, 0.0, 0.9569, 0.2903, 0.0, 0.9569, 0.2903, 0.0, 0.9569, 0.2903, 0.0, 0.9569, 0.6344, 0.0, 0.773, 0.6344, 0.0, 0.773, 0.6344, 0.0, 0.773, 0.6344, 0.0, 0.773, 0.9917, 0.0, 0.1289, 0.9917, 0.0, 0.1289, 0.9917, 0.0, 0.1289, 0.9917, 0.0, 0.1289, 0.09802, 0.0, 0.9952, 0.09802, 0.0, 0.9952, 0.09802, 0.0, 0.9952, 0.09802, 0.0, 0.9952, 0.9952, 0.0, 0.09802, 0.9952, 0.0, 0.09802, 0.9952, 0.0, 0.09802, 0.9952, 0.0, 0.09802, 0.4714, 0.0, 0.8819, 0.4714, 0.0, 0.8819, 0.4714, 0.0, 0.8819, 0.4714, 0.0, 0.8819, 0.9569, 0.0, 0.2903, 0.9569, 0.0, 0.2903, 0.9569, 0.0, 0.2903, 0.9569, 0.0, 0.2903, 0.8819, 0.0, 0.4714, 0.8819, 0.0, 0.4714, 0.8819, 0.0, 0.4714, 0.8819, 0.0, 0.4714, 0.8361, 0.0, 0.5486, 0.8361, 0.0, 0.5486, 0.8361, 0.0, 0.5486, 0.8361, 0.0, 0.5486, 0.09802, 0.0, 0.9952, 0.09802, 0.0, 0.9952, 0.09802, 0.0, 0.9952, 0.09802, 0.0, 0.9952, 0.4354, 0.0, 0.9002, 0.4354, 0.0, 0.9002, 0.4354, 0.0, 0.9002, 0.4354, 0.0, 0.9002, 0.668, 0.0, 0.7442, 0.668, 0.0, 0.7442, 0.668, 0.0, 0.7442, 0.668, 0.0, 0.7442, 0.773, 0.0, 0.6344, 0.773, 0.0, 0.6344, 0.773, 0.0, 0.6344, 0.773, 0.0, 0.6344, 0.9952, 0.0, 0.09802, 0.9952, 0.0, 0.09802, 0.9952, 0.0, 0.09802, 0.9952, 0.0, 0.09802, 0.8819, -7.572e-06, 0.4714, 0.8819, -7.57e-06, 0.4714, 0.8819, -7.568e-06, 0.4714, 0.2408, -5.877e-05, 0.9706, 0.2409, -4.105e-05, 0.9706, 0.2408, -9.316e-05, 0.9706, 0.2409, 1.737e-05, 0.9706, 0.9569, -8.36e-06, 0.2903, 0.9569, -8.356e-06, 0.2903, 0.9569, -8.358e-06, 0.2903, 0.9952, 2.366e-05, 0.09809, 0.9952, 2.38e-05, 0.09809, 0.9952, 2.232e-05, 0.09806, 0.9952, 9.929e-05, 0.098, 0.4354, 5.633e-06, 0.9002, 0.4354, 5.673e-06, 0.9002, 0.4354, 5.634e-06, 0.9002, 0.8361, -1.386e-05, 0.5486, 0.8361, -1.386e-05, 0.5486, 0.8361, -1.386e-05, 0.5486, 0.0, -1.0, 0.0, 0.0, -1.0, 0.0, 0.0, -1.0, 0.0, 0.0, -1.0, 0.0, 0.0, -1.0, 0.0, 0.0, -1.0, 0.0, 0.0, -1.0, 0.0, 0.0, -1.0, 0.0, 0.0, -1.0, 0.0, 0.0, -1.0, 0.0, 0.0, -1.0, 0.0, 0.0, -1.0, 0.0, 0.0, -1.0, -5.295e-07, 0.0, -1.0, -5.295e-07, 0.0, -1.0, -5.295e-07, 0.0, -1.0, -5.295e-07, 0.0, -1.0, 0.0, 0.0, -1.0, 0.0, 0.0, -1.0, 0.0, 0.0, -1.0, 0.0, 0.0, -1.0, 4.928e-07, 0.0, -1.0, 4.928e-07, 0.0, -1.0, 4.928e-07, 0.0, -1.0, 4.928e-07, 0.0, -1.0, 8.59e-07, 0.0, -1.0, 8.59e-07, 0.0, -1.0, 8.59e-07, 0.0, -1.0, 8.59e-07, 0.0, -1.0, 2.501e-06, 0.0, -1.0, 2.501e-06, 0.0, -1.0, 2.501e-06, 0.0, -1.0, 2.501e-06, 0.773, -2.425e-05, 0.6344, 0.773, -2.425e-05, 0.6344, 0.773, -2.425e-05, 0.6344, 0.2845, -0.9048, 0.3169, 0.2845, -0.9048, 0.3169, 0.2845, -0.9048, 0.3169, 0.2845, -0.9048, 0.3169, 0.1478, -0.9406, 0.3057, 0.1478, -0.9406, 0.3057, 0.1478, -0.9406, 0.3057, 0.1478, -0.9406, 0.3057, 0.6429, -0.7633, 0.06332, 0.6429, -0.7633, 0.06332, 0.6429, -0.7633, 0.06332, 0.6429, -0.7633, 0.06332, 0.4618, -0.8336, 0.303, 0.4618, -0.8336, 0.303, 0.4618, -0.8336, 0.303, 0.4618, -0.8336, 0.303, 0.06087, -0.9508, 0.3038, 0.06087, -0.9508, 0.3038, 0.06087, -0.9508, 0.3038, 0.06087, -0.9508, 0.3038, 0.4993, -0.8243, 0.2669, 0.4993, -0.8243, 0.2669, 0.4993, -0.8243, 0.2669, 0.4993, -0.8243, 0.2669, 0.3885, -0.8645, 0.3188, 0.3885, -0.8645, 0.3188, 0.3885, -0.8645, 0.3188, 0.3885, -0.8645, 0.3188, 0.5908, -0.7867, 0.1792, 0.5908, -0.7867, 0.1792, 0.5908, -0.7867, 0.1792, 0.5908, -0.7867, 0.1792, -0.668, 1.889e-07, -0.7442, -0.668, 1.889e-07, -0.7442, -0.668, 1.889e-07, -0.7442, -0.668, 1.889e-07, -0.7442, -0.4354, 2.285e-07, -0.9002, -0.4354, 2.285e-07, -0.9002, -0.4354, 2.285e-07, -0.9002, -0.4354, 2.285e-07, -0.9002, -0.9952, 0.0, -0.09802, -0.9952, 0.0, -0.09802, -0.9952, 0.0, -0.09802, -0.9952, 0.0, -0.09802, -0.8361, 1.506e-07, -0.5486, -0.8361, 1.506e-07, -0.5486, -0.8361, 1.506e-07, -0.5486, -0.8361, 1.506e-07, -0.5486, -0.09802, 2.643e-07, -0.9952, -0.09802, 2.643e-07, -0.9952, -0.09802, 2.643e-07, -0.9952, -0.09802, 2.643e-07, -0.9952, -0.8819, 1.524e-07, -0.4714, -0.8819, 1.524e-07, -0.4714, -0.8819, 1.524e-07, -0.4714, -0.8819, 1.524e-07, -0.4714, -0.773, 2.286e-07, -0.6344, -0.773, 2.286e-07, -0.6344, -0.773, 2.286e-07, -0.6344, -0.773, 2.286e-07, -0.6344, -0.9569, 7.619e-08, -0.2903, -0.9569, 7.619e-08, -0.2903, -0.9569, 7.619e-08, -0.2903, -0.9569, 7.619e-08, -0.2903, 0.668, -2.575e-05, 0.7442, 0.668, -2.575e-05, 0.7442, 0.668, -2.575e-05, 0.7442, -0.3215, -0.9361, 0.1429, -0.3215, -0.9361, 0.1429, -0.3215, -0.9361, 0.1429, -0.1274, -0.9622, 0.2406, -0.1274, -0.9622, 0.2406, -0.1274, -0.9622, 0.2406, -1.531e-07, -1.0, -1.796e-06, -1.531e-07, -1.0, -1.796e-06, -1.531e-07, -1.0, -1.796e-06, -0.5582, -0.8158, -0.1516, -0.5582, -0.8158, -0.1516, -0.5582, -0.8158, -0.1516, -0.1637, -0.9267, -0.3384, -0.1637, -0.9267, -0.3384, -0.1637, -0.9267, -0.3384, -0.7131, -0.6216, -0.3241, -0.7131, -0.6216, -0.3241, -0.7131, -0.6216, -0.3241, -0.4854, -0.687, -0.5408, -0.4854, -0.687, -0.5408, -0.4854, -0.687, -0.5408, -0.8547, -0.392, -0.3404, -0.8547, -0.392, -0.3404, -0.8547, -0.392, -0.3404, -0.7631, -0.4087, -0.5007, -0.7631, -0.4087, -0.5007, -0.7631, -0.4087, -0.5007, -0.7922, -0.3875, -0.4713, -0.7922, -0.3875, -0.4713, -0.7922, -0.3875, -0.4713, -0.7219, -0.3574, -0.5925, -0.7219, -0.3574, -0.5925, -0.7219, -0.3574, -0.5925, -0.8895, -0.2768, -0.3635, -0.8895, -0.2768, -0.3635, -0.8895, -0.2768, -0.3635, -0.8537, -0.2509, -0.4563, -0.8537, -0.2509, -0.4563, -0.8537, -0.2509, -0.4563, -0.9549, -0.2073, -0.2124, -0.9549, -0.2073, -0.2124, -0.9549, -0.2073, -0.2124, -0.9403, -0.1857, -0.2852, -0.9403, -0.1857, -0.2852, -0.9403, -0.1857, -0.2852, -0.9802, -0.1726, -0.09655, -0.9802, -0.1726, -0.09655, -0.9802, -0.1726, -0.09655, -0.9802, -0.1726, -0.09655, 0.8944, 0.0, 0.4472, 0.8944, 0.0, 0.4472, 0.8944, 0.0, 0.4472, 0.8944, 0.0, 0.4472, 0.8944, 0.0, 0.4472, 0.8944, 0.0, 0.4472, 0.8944, 0.0, 0.4472, 0.8944, 0.0, 0.4472, 0.8944, 0.0, 0.4472, 0.8944, 0.0, 0.4472, 0.8944, 0.0, 0.4472, 0.8944, 0.0, 0.4472, 0.8944, 0.0, 0.4472, 0.8944, 0.0, 0.4472, 0.8944, 0.0, 0.4472, 0.8944, 0.0, 0.4472, 0.8944, 0.0, 0.4472, 0.8944, 0.0, 0.4472, 0.8944, 0.0, 0.4472, 0.8944, 0.0, 0.4472, 0.8944, 0.0, 0.4472, 0.8944, 0.0, 0.4472, 0.8944, 0.0, 0.4472, 0.8944, 0.0, 0.4472, 0.6319, 0.0, 0.775, 0.6319, 0.0, 0.775, 0.6319, 0.0, 0.775, 0.6319, 0.0, 0.775, 0.7071, -2.075e-07, 0.7071, 0.7071, -2.075e-07, 0.7071, 0.7071, -2.075e-07, 0.7071, 0.7071, -2.075e-07, 0.7071, 0.6611, -0.3548, 0.6611, 0.6611, -0.3548, 0.6611, 0.6611, -0.3548, 0.6611, 0.6611, -0.3548, 0.6611, 0.6611, -0.3548, 0.6611, 0.6611, -0.3548, 0.6611, 0.6611, -0.3548, 0.6611, 0.2351, -6.518e-08, 0.972, 0.2351, -6.518e-08, 0.972, 0.2351, -6.518e-08, 0.972, 0.2351, -6.518e-08, 0.972, 0.972, -9.777e-08, 0.2351, 0.972, -9.777e-08, 0.2351, 0.972, -9.777e-08, 0.2351, 0.972, -9.777e-08, 0.2351, 0.6035, 0.521, 0.6035, 0.6035, 0.521, 0.6035, 0.6035, 0.521, 0.6035, 0.6035, 0.521, 0.6035, 0.0, -1.0, -1.608e-07, 0.0, -1.0, -1.608e-07, 0.0, -1.0, -1.608e-07, 0.8747, 0.1275, 0.4675, 0.8747, 0.1275, 0.4675, 0.8747, 0.1275, 0.4675, 0.8747, 0.1275, 0.4675, 0.7617, 0.1705, 0.6251, 0.7617, 0.1705, 0.6251, 0.7617, 0.1705, 0.6251, 0.7617, 0.1705, 0.6251, 0.8269, 0.148, 0.5426, 0.8269, 0.148, 0.5426, 0.8269, 0.148, 0.5426, 0.8269, 0.148, 0.5426, 0.9506, 0.07899, 0.3001, 0.9506, 0.07899, 0.3001, 0.9506, 0.07899, 0.3001, 0.9506, 0.07899, 0.3001, 0.6546, 0.1989, 0.7293, 0.6546, 0.1989, 0.7293, 0.6546, 0.1989, 0.7293, 0.6546, 0.1989, 0.7293, 0.9809, 0.0245, 0.1932, 0.9809, 0.0245, 0.1932, 0.9809, 0.0245, 0.1932, 0.9809, 0.0245, 0.1932, 0.6183, 0.2068, 0.7583, 0.6183, 0.2068, 0.7583, 0.6183, 0.2068, 0.7583, 0.6183, 0.2068, 0.7583, 0.4957, -0.8645, 0.08379, 0.4957, -0.8645, 0.08379, 0.4957, -0.8645, 0.08379, 0.4957, -0.8645, 0.08379, -0.9831, 0.0, -0.1829, -0.9831, 0.0, -0.1829, -0.9831, 0.0, -0.1829, -0.9831, 0.0, -0.1829, 0.4957, 0.8645, 0.08379, 0.4957, 0.8645, 0.08379, 0.4957, 0.8645, 0.08379, 0.4957, 0.8645, 0.08379, 0.4802, -0.865, 0.1457, 0.4802, -0.865, 0.1457, 0.4802, -0.865, 0.1457, 0.4802, -0.865, 0.1457, -0.9569, 0.0, -0.2903, -0.9569, 0.0, -0.2903, -0.9569, 0.0, -0.2903, -0.9569, 0.0, -0.2903, 0.4802, 0.865, 0.1457, 0.4802, 0.865, 0.1457, 0.4802, 0.865, 0.1457, 0.4802, 0.865, 0.1457, 0.4426, -0.865, 0.2366, 0.4426, -0.865, 0.2366, 0.4426, -0.865, 0.2366, 0.4426, -0.865, 0.2366, -0.8819, 0.0, -0.4714, -0.8819, 0.0, -0.4714, -0.8819, 0.0, -0.4714, -0.8819, 0.0, -0.4714, 0.4426, 0.865, 0.2366, 0.4426, 0.865, 0.2366, 0.4426, 0.865, 0.2366, 0.4426, 0.865, 0.2366, 0.3879, -0.865, 0.3183, 0.3879, -0.865, 0.3183, 0.3879, -0.865, 0.3183, 0.3879, -0.865, 0.3183, -0.773, 0.0, -0.6344, -0.773, 0.0, -0.6344, -0.773, 0.0, -0.6344, -0.773, 0.0, -0.6344, 0.3879, 0.865, 0.3183, 0.3879, 0.865, 0.3183, 0.3879, 0.865, 0.3183, 0.3879, 0.865, 0.3183, 0.3183, -0.865, 0.3879, 0.3183, -0.865, 0.3879, 0.3183, -0.865, 0.3879, 0.3183, -0.865, 0.3879, -0.6344, 0.0, -0.773, -0.6344, 0.0, -0.773, -0.6344, 0.0, -0.773, -0.6344, 0.0, -0.773, 0.3183, 0.865, 0.3879, 0.3183, 0.865, 0.3879, 0.3183, 0.865, 0.3879, 0.3183, 0.865, 0.3879, 0.2366, -0.865, 0.4426, 0.2366, -0.865, 0.4426, 0.2366, -0.865, 0.4426, 0.2366, -0.865, 0.4426, -0.4714, 0.0, -0.8819, -0.4714, 0.0, -0.8819, -0.4714, 0.0, -0.8819, -0.4714, 0.0, -0.8819, 0.2366, 0.865, 0.4426, 0.2366, 0.865, 0.4426, 0.2366, 0.865, 0.4426, 0.2366, 0.865, 0.4426, 0.1457, -0.865, 0.4802, 0.1457, -0.865, 0.4802, 0.1457, -0.865, 0.4802, 0.1457, -0.865, 0.4802, -0.2903, 0.0, -0.9569, -0.2903, 0.0, -0.9569, -0.2903, 0.0, -0.9569, -0.2903, 0.0, -0.9569, 0.1457, 0.865, 0.4802, 0.1457, 0.865, 0.4802, 0.1457, 0.865, 0.4802, 0.1457, 0.865, 0.4802, 0.08379, -0.8645, 0.4957, 0.08379, -0.8645, 0.4957, 0.08379, -0.8645, 0.4957, 0.08379, -0.8645, 0.4957, -0.1829, 0.0, -0.9831, -0.1829, 0.0, -0.9831, -0.1829, 0.0, -0.9831, -0.1829, 0.0, -0.9831, 0.08379, 0.8645, 0.4957, 0.08379, 0.8645, 0.4957, 0.08379, 0.8645, 0.4957, 0.08379, 0.8645, 0.4957, -0.05876, 0.0, -0.9983, -0.05876, 0.0, -0.9983, -0.05876, 0.0, -0.9983, -0.05876, 0.0, -0.9983, -0.2903, 0.0, -0.9569, -0.2903, 0.0, -0.9569, -0.2903, 0.0, -0.9569, -0.2903, 0.0, -0.9569, 0.03091, 0.8648, 0.5011, 0.03091, 0.8648, 0.5011, 0.03091, 0.8648, 0.5011, 0.03091, 0.8648, 0.5011, 0.03091, -0.8648, 0.5011, 0.03091, -0.8648, 0.5011, 0.03091, -0.8648, 0.5011, 0.03091, -0.8648, 0.5011, 0.1457, -0.865, 0.4802, 0.1457, -0.865, 0.4802, 0.1457, -0.865, 0.4802, 0.1457, -0.865, 0.4802, 0.1457, 0.865, 0.4802, 0.1457, 0.865, 0.4802, 0.1457, 0.865, 0.4802, 0.1457, 0.865, 0.4802, 0.2366, 0.865, 0.4426, 0.2366, 0.865, 0.4426, 0.2366, 0.865, 0.4426, 0.2366, 0.865, 0.4426, 0.2366, -0.865, 0.4426, 0.2366, -0.865, 0.4426, 0.2366, -0.865, 0.4426, 0.2366, -0.865, 0.4426, -0.4714, 0.0, -0.8819, -0.4714, 0.0, -0.8819, -0.4714, 0.0, -0.8819, -0.4714, 0.0, -0.8819, 0.3183, 0.865, 0.3879, 0.3183, 0.865, 0.3879, 0.3183, 0.865, 0.3879, 0.3183, 0.865, 0.3879, 0.3183, -0.865, 0.3879, 0.3183, -0.865, 0.3879, 0.3183, -0.865, 0.3879, 0.3183, -0.865, 0.3879, -0.6344, 0.0, -0.773, -0.6344, 0.0, -0.773, -0.6344, 0.0, -0.773, -0.6344, 0.0, -0.773, 0.3879, 0.865, 0.3183, 0.3879, 0.865, 0.3183, 0.3879, 0.865, 0.3183, 0.3879, 0.865, 0.3183, 0.3879, -0.865, 0.3183, 0.3879, -0.865, 0.3183, 0.3879, -0.865, 0.3183, 0.3879, -0.865, 0.3183, -0.773, 0.0, -0.6344, -0.773, 0.0, -0.6344, -0.773, 0.0, -0.6344, -0.773, 0.0, -0.6344, 0.4426, 0.865, 0.2366, 0.4426, 0.865, 0.2366, 0.4426, 0.865, 0.2366, 0.4426, 0.865, 0.2366, 0.4426, -0.865, 0.2366, 0.4426, -0.865, 0.2366, 0.4426, -0.865, 0.2366, 0.4426, -0.865, 0.2366, -0.8819, 0.0, -0.4714, -0.8819, 0.0, -0.4714, -0.8819, 0.0, -0.4714, -0.8819, 0.0, -0.4714, 0.4802, 0.865, 0.1457, 0.4802, 0.865, 0.1457, 0.4802, 0.865, 0.1457, 0.4802, 0.865, 0.1457, 0.4802, -0.865, 0.1457, 0.4802, -0.865, 0.1457, 0.4802, -0.865, 0.1457, 0.4802, -0.865, 0.1457, -0.9569, 0.0, -0.2903, -0.9569, 0.0, -0.2903, -0.9569, 0.0, -0.2903, -0.9569, 0.0, -0.2903, 0.5011, 0.8648, 0.03091, 0.5011, 0.8648, 0.03091, 0.5011, 0.8648, 0.03091, 0.5011, 0.8648, 0.03091, 0.5011, -0.8648, 0.03091, 0.5011, -0.8648, 0.03091, 0.5011, -0.8648, 0.03091, 0.5011, -0.8648, 0.03091, -0.9983, 0.0, -0.05876, -0.9983, 0.0, -0.05876, -0.9983, 0.0, -0.05876, -0.9983, 0.0, -0.05876, -0.9988, 0.0, -0.0481, -0.9988, 0.0, -0.0481, -0.9988, 0.0, -0.0481, -0.9988, 0.0, -0.0481, 0.5016, 0.8647, 0.02564, 0.5016, 0.8647, 0.02564, 0.5016, 0.8647, 0.02564, 0.5016, 0.8647, 0.02564, 0.5016, -0.8647, 0.02564, 0.5016, -0.8647, 0.02564, 0.5016, -0.8647, 0.02564, 0.5016, -0.8647, 0.02564, -0.9569, 0.0, -0.2903, -0.9569, 0.0, -0.2903, -0.9569, 0.0, -0.2903, -0.9569, 0.0, -0.2903, 0.4802, 0.865, 0.1457, 0.4802, 0.865, 0.1457, 0.4802, 0.865, 0.1457, 0.4802, 0.865, 0.1457, 0.4802, -0.865, 0.1457, 0.4802, -0.865, 0.1457, 0.4802, -0.865, 0.1457, 0.4802, -0.865, 0.1457, -0.8819, 0.0, -0.4714, -0.8819, 0.0, -0.4714, -0.8819, 0.0, -0.4714, -0.8819, 0.0, -0.4714, 0.4426, 0.865, 0.2366, 0.4426, 0.865, 0.2366, 0.4426, 0.865, 0.2366, 0.4426, 0.865, 0.2366, 0.4426, -0.865, 0.2366, 0.4426, -0.865, 0.2366, 0.4426, -0.865, 0.2366, 0.4426, -0.865, 0.2366, -0.773, 0.0, -0.6344, -0.773, 0.0, -0.6344, -0.773, 0.0, -0.6344, -0.773, 0.0, -0.6344, 0.3879, 0.865, 0.3183, 0.3879, 0.865, 0.3183, 0.3879, 0.865, 0.3183, 0.3879, 0.865, 0.3183, 0.3879, -0.865, 0.3183, 0.3879, -0.865, 0.3183, 0.3879, -0.865, 0.3183, 0.3879, -0.865, 0.3183, -0.6344, 0.0, -0.773, -0.6344, 0.0, -0.773, -0.6344, 0.0, -0.773, -0.6344, 0.0, -0.773, 0.3183, 0.865, 0.3879, 0.3183, 0.865, 0.3879, 0.3183, 0.865, 0.3879, 0.3183, 0.865, 0.3879, 0.3183, -0.865, 0.3879, 0.3183, -0.865, 0.3879, 0.3183, -0.865, 0.3879, 0.3183, -0.865, 0.3879, -0.4714, 0.0, -0.8819, -0.4714, 0.0, -0.8819, -0.4714, 0.0, -0.8819, -0.4714, 0.0, -0.8819, 0.2366, 0.865, 0.4426, 0.2366, 0.865, 0.4426, 0.2366, 0.865, 0.4426, 0.2366, 0.865, 0.4426, 0.2366, -0.865, 0.4426, 0.2366, -0.865, 0.4426, 0.2366, -0.865, 0.4426, 0.2366, -0.865, 0.4426, 0.1457, 0.865, 0.4802, 0.1457, 0.865, 0.4802, 0.1457, 0.865, 0.4802, 0.1457, 0.865, 0.4802, 0.02564, -0.8647, 0.5016, 0.02564, -0.8647, 0.5016, 0.02564, -0.8647, 0.5016, 0.02564, -0.8647, 0.5016, 0.1457, -0.865, 0.4802, 0.1457, -0.865, 0.4802, 0.1457, -0.865, 0.4802, 0.1457, -0.865, 0.4802, 0.02564, 0.8647, 0.5016, 0.02564, 0.8647, 0.5016, 0.02564, 0.8647, 0.5016, 0.02564, 0.8647, 0.5016, -0.0481, 0.0, -0.9988, -0.0481, 0.0, -0.9988, -0.0481, 0.0, -0.9988, -0.0481, 0.0, -0.9988, -0.2903, 0.0, -0.9569, -0.2903, 0.0, -0.9569, -0.2903, 0.0, -0.9569, -0.2903, 0.0, -0.9569, 0.1623, 0.9318, 0.3246, 0.1623, 0.9318, 0.3246, 0.1623, 0.9318, 0.3246, 0.1623, 0.9318, 0.3246, 0.0, 1.0, 0.0, 0.0, 1.0, 0.0, 0.0, 1.0, 0.0, 0.0, 1.0, 0.0, 0.0, 1.0, 0.0, 0.0, 1.0, 0.0, 0.3246, 0.9318, 0.1623, 0.3246, 0.9318, 0.1623, 0.3246, 0.9318, 0.1623, 0.3246, 0.9318, 0.1623, 0.3125, 0.897, 0.3125, 0.3125, 0.897, 0.3125, 0.3125, 0.897, 0.3125, 0.3125, 0.897, 0.3125, 0.3125, 0.897, 0.3125, 0.0, 1.0, 0.0, 0.0, 1.0, 0.0, 0.0, 1.0, 0.0, -1.0, 0.0, 0.0, -1.0, 0.0, 0.0, -1.0, 0.0, 0.0, -1.0, 0.0, 0.0, -0.7071, 0.0, -0.7071, -0.7071, 0.0, -0.7071, -0.7071, 0.0, -0.7071, -0.7071, 0.0, -0.7071, 0.0, 1.0, 0.0, 0.0, 1.0, 0.0, 0.0, 1.0, 0.0, 0.2248, 0.9679, 0.1124, 0.2248, 0.9679, 0.1124, 0.2248, 0.9679, 0.1124, 0.0, -1.0, 8.074e-07, 0.0, -1.0, 8.074e-07, 0.0, -1.0, 8.074e-07, 0.0, -1.0, 8.074e-07, 0.8944, 0.0, 0.4472, 0.8944, 0.0, 0.4472, 0.8944, 0.0, 0.4472, 0.8944, 0.0, 0.4472, 0.8944, 0.0, 0.4472, 0.8944, 0.0, 0.4472, 0.8944, 0.0, 0.4472, 0.8944, 0.0, 0.4472, 0.8907, 0.09154, 0.4453, 0.8907, 0.09154, 0.4453, 0.8907, 0.09154, 0.4453, -0.369, -0.7608, -0.5339, -0.1552, 0.7637, -0.6267, -0.594, -0.6125, -0.5216, -0.6073, -0.4583, -0.649, 0.7614, -0.06924, -0.6446, 0.7614, -0.06924, -0.6446, 0.7614, -0.06924, -0.6446, 0.7614, -0.06924, -0.6446, 0.8944, 0.002794, 0.4472, 0.8944, 0.002794, 0.4472, 0.8944, 0.002794, 0.4472, 0.8944, 0.002794, 0.4472, 0.8944, -0.002794, 0.4472, 0.8944, -0.002794, 0.4472, 0.8944, -0.002794, 0.4472, 0.8944, -0.002794, 0.4472, 0.8957, 0.0, 0.4447, 0.8957, 0.0, 0.4447, 0.8957, 0.0, 0.4447, 0.8957, 0.0, 0.4447, 0.8932, 0.0, 0.4497, 0.8932, 0.0, 0.4497, 0.8932, 0.0, 0.4497, 0.8932, 0.0, 0.4497, 0.1433, -0.1994, -0.9694, 0.1433, -0.1994, -0.9694, 0.1433, -0.1994, -0.9694, 0.1433, -0.1994, -0.9694, 0.6373, 0.1379, 0.7582, 0.6373, 0.1379, 0.7582, 0.6373, 0.1379, 0.7582, 0.6373, 0.1379, 0.7582, 0.4685, 0.6452, -0.6035, 0.4685, 0.6452, -0.6035, 0.4685, 0.6452, -0.6035, 0.2748, 0.7889, 0.5497, 0.2748, 0.7889, 0.5497, 0.2748, 0.7889, 0.5497])] * 3)])
arm_c_claidheamohmor_skeleton = bpy.data.armatures.new('c_claidheamohmor_skeleton')  # bones are not reproduced

# ---- objects
ob_c_claidheamohmor_skeleton = bpy.data.objects.new('c_claidheamohmor_skeleton', arm_c_claidheamohmor_skeleton)
ob_lan_sword_v3 = bpy.data.objects.new('lan_sword_v3', me_red)

# ---- transforms, parenting, visibility, modifiers, constraints
ob_c_claidheamohmor_skeleton.location = (0.0, 0.0, 0.0)
ob_c_claidheamohmor_skeleton.show_in_front = True
ob_lan_sword_v3.parent = ob_c_claidheamohmor_skeleton
ob_lan_sword_v3.location = (0.0, 0.0, 0.0)
ob_lan_sword_v3.use_mesh_mirror_z = True
_vg = ob_lan_sword_v3.vertex_groups.new(name='weapon_bone')
_vg = ob_lan_sword_v3.vertex_groups.new(name='red')
_vg = ob_lan_sword_v3.vertex_groups.new(name='core blade')
_vg.add([108], 1.0, 'REPLACE')
_vg = ob_lan_sword_v3.vertex_groups.new(name='handle')
_vg = ob_lan_sword_v3.vertex_groups.new(name='secondary')
_vg = ob_lan_sword_v3.vertex_groups.new(name='grip')
_m = ob_lan_sword_v3.modifiers.new('Armature', 'ARMATURE')
_m.object = ob_c_claidheamohmor_skeleton
_m = ob_lan_sword_v3.modifiers.new('Mirror', 'MIRROR')
_m.use_axis = (True, False, True)
_m.use_clip = True

# ---- collection membership
scene.collection.objects.link(ob_c_claidheamohmor_skeleton)
col_lan_sword_v3.objects.link(ob_lan_sword_v3)

# ---- scene / render settings (as saved in the file)
scene.frame_start = 1; scene.frame_end = 250; scene.frame_set(0)
scene.render.engine = 'BLENDER_EEVEE_NEXT'
scene.cycles.sampling_pattern = 'TABULATED_SOBOL'
scene.eevee.ray_tracing_options.trace_max_roughness = 0.0
bpy.context.view_layer.update()

# ---- added for rendering (the .blend has no active camera and no usable light): camera, sun
cam_auto = bpy.data.cameras.new('AutoCamera')
cam_auto.lens = 50.0
cam_auto.sensor_width = 36.0
cam_auto.clip_end = 1199.52
ob_auto_camera = bpy.data.objects.new('AutoCamera', cam_auto)
scene.collection.objects.link(ob_auto_camera)
ob_auto_camera.location = (68.3492, -54.2973, 54.6794)
ob_auto_camera.rotation_euler = (1.09748, -7.21219e-08, 0.694738)
scene.camera = ob_auto_camera
light_auto_sun = bpy.data.lights.new('AutoSun', 'SUN')
light_auto_sun.energy = 3.0
light_auto_sun.angle = 0.0523599
ob_auto_sun = bpy.data.objects.new('AutoSun', light_auto_sun)
scene.collection.objects.link(ob_auto_sun)
ob_auto_sun.rotation_euler = (0.872665, 0.174533, 0.523599)
bpy.context.view_layer.update()
